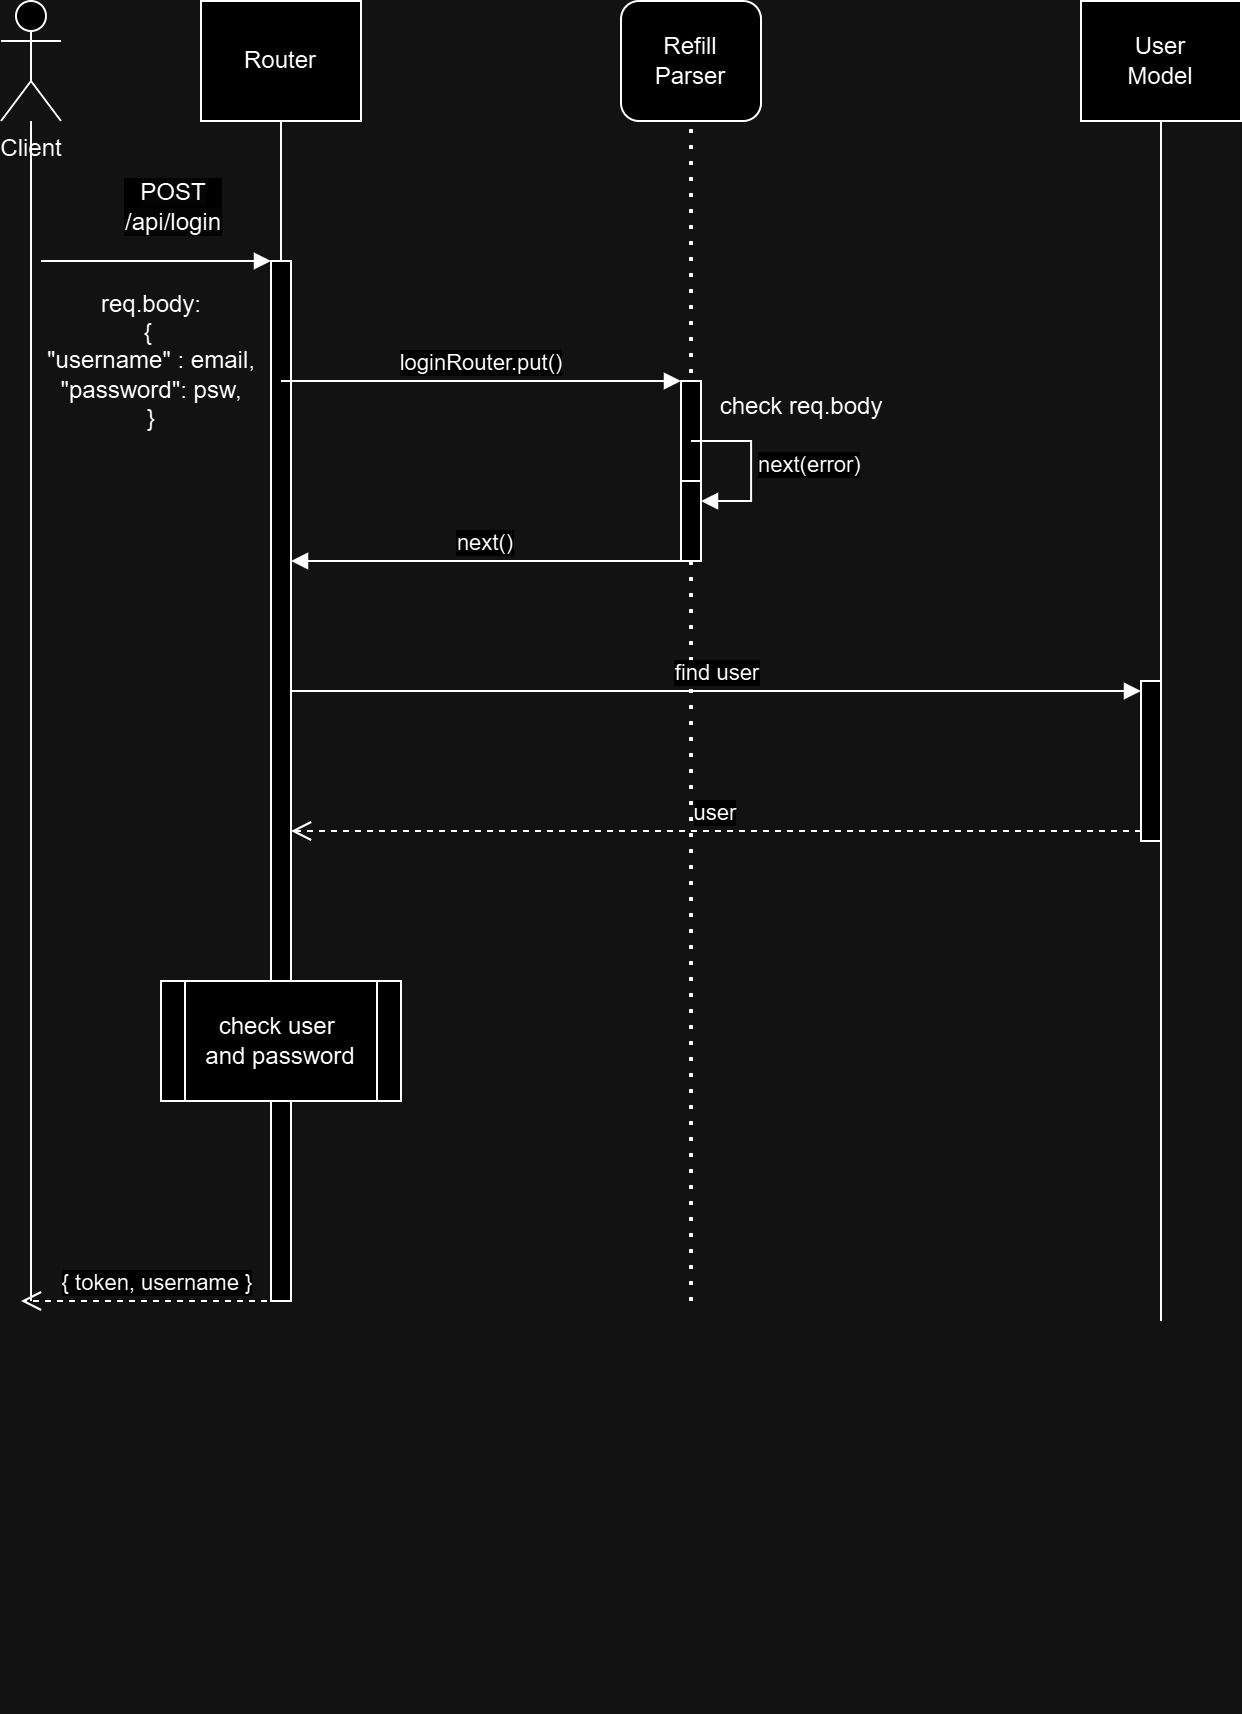

The diagram above was exported from draw.io. Its source (the exported page's mxGraphModel, read from the mxfile embedded in the PNG):
<mxGraphModel dx="1358" dy="727" grid="1" gridSize="10" guides="1" tooltips="1" connect="1" arrows="1" fold="1" page="1" pageScale="1" pageWidth="827" pageHeight="1169" math="0" shadow="0">
  <root>
    <mxCell id="0" />
    <mxCell id="1" parent="0" />
    <mxCell id="amy-GW9mFXH7J9cTCSe6-1" value="Client&lt;div&gt;&lt;br&gt;&lt;/div&gt;" style="shape=umlActor;verticalLabelPosition=bottom;verticalAlign=top;html=1;outlineConnect=0;" vertex="1" parent="1">
      <mxGeometry y="30" width="30" height="60" as="geometry" />
    </mxCell>
    <mxCell id="amy-GW9mFXH7J9cTCSe6-2" value="" style="endArrow=none;html=1;rounded=0;" edge="1" parent="1" target="amy-GW9mFXH7J9cTCSe6-1">
      <mxGeometry width="50" height="50" relative="1" as="geometry">
        <mxPoint x="15" y="680" as="sourcePoint" />
        <mxPoint x="17" y="140" as="targetPoint" />
      </mxGeometry>
    </mxCell>
    <mxCell id="amy-GW9mFXH7J9cTCSe6-5" value="Refill&lt;div&gt;Parser&lt;/div&gt;" style="rounded=1;whiteSpace=wrap;html=1;" vertex="1" parent="1">
      <mxGeometry x="310" y="30" width="70" height="60" as="geometry" />
    </mxCell>
    <mxCell id="amy-GW9mFXH7J9cTCSe6-6" value="" style="endArrow=none;dashed=1;html=1;dashPattern=1 3;strokeWidth=2;rounded=0;entryX=0.5;entryY=1;entryDx=0;entryDy=0;" edge="1" parent="1" target="amy-GW9mFXH7J9cTCSe6-5">
      <mxGeometry width="50" height="50" relative="1" as="geometry">
        <mxPoint x="345" y="680" as="sourcePoint" />
        <mxPoint x="640" y="270" as="targetPoint" />
      </mxGeometry>
    </mxCell>
    <mxCell id="amy-GW9mFXH7J9cTCSe6-13" value="Router" style="rounded=0;whiteSpace=wrap;html=1;" vertex="1" parent="1">
      <mxGeometry x="100" y="30" width="80" height="60" as="geometry" />
    </mxCell>
    <mxCell id="amy-GW9mFXH7J9cTCSe6-14" value="" style="endArrow=none;html=1;rounded=0;entryX=0.5;entryY=1;entryDx=0;entryDy=0;" edge="1" parent="1" source="amy-GW9mFXH7J9cTCSe6-16" target="amy-GW9mFXH7J9cTCSe6-13">
      <mxGeometry width="50" height="50" relative="1" as="geometry">
        <mxPoint x="140" y="560" as="sourcePoint" />
        <mxPoint x="-110" y="280" as="targetPoint" />
      </mxGeometry>
    </mxCell>
    <mxCell id="amy-GW9mFXH7J9cTCSe6-15" value="" style="endArrow=none;html=1;rounded=0;entryX=0.5;entryY=1;entryDx=0;entryDy=0;" edge="1" parent="1">
      <mxGeometry width="50" height="50" relative="1" as="geometry">
        <mxPoint x="150" y="885" as="sourcePoint" />
        <mxPoint x="150" y="885" as="targetPoint" />
      </mxGeometry>
    </mxCell>
    <mxCell id="amy-GW9mFXH7J9cTCSe6-16" value="" style="html=1;points=[[0,0,0,0,5],[0,1,0,0,-5],[1,0,0,0,5],[1,1,0,0,-5]];perimeter=orthogonalPerimeter;outlineConnect=0;targetShapes=umlLifeline;portConstraint=eastwest;newEdgeStyle={&quot;curved&quot;:0,&quot;rounded&quot;:0};" vertex="1" parent="1">
      <mxGeometry x="135" y="160" width="10" height="520" as="geometry" />
    </mxCell>
    <mxCell id="amy-GW9mFXH7J9cTCSe6-17" value="loginRouter.put()" style="html=1;verticalAlign=bottom;endArrow=block;curved=0;rounded=0;" edge="1" parent="1" target="amy-GW9mFXH7J9cTCSe6-26">
      <mxGeometry x="0.0023" width="80" relative="1" as="geometry">
        <mxPoint x="140" y="220" as="sourcePoint" />
        <mxPoint x="330" y="220" as="targetPoint" />
        <mxPoint as="offset" />
      </mxGeometry>
    </mxCell>
    <mxCell id="amy-GW9mFXH7J9cTCSe6-18" value="&lt;div&gt;&lt;span style=&quot;font-size: 12px; background-color: rgb(251, 251, 251);&quot;&gt;POST&lt;/span&gt;&lt;/div&gt;&lt;div&gt;&lt;span style=&quot;font-size: 12px; background-color: rgb(251, 251, 251);&quot;&gt;/api/login&lt;/span&gt;&lt;/div&gt;" style="html=1;verticalAlign=bottom;endArrow=block;curved=0;rounded=0;" edge="1" parent="1" target="amy-GW9mFXH7J9cTCSe6-16">
      <mxGeometry x="0.1478" y="10" width="80" relative="1" as="geometry">
        <mxPoint x="20" y="160" as="sourcePoint" />
        <mxPoint x="136" y="158" as="targetPoint" />
        <mxPoint as="offset" />
      </mxGeometry>
    </mxCell>
    <mxCell id="amy-GW9mFXH7J9cTCSe6-25" value="req.body:&lt;div&gt;{&amp;nbsp;&lt;/div&gt;&lt;div&gt;&quot;username&quot; : email,&lt;/div&gt;&lt;div&gt;&quot;password&quot;: psw,&lt;/div&gt;&lt;div&gt;}&lt;/div&gt;" style="text;html=1;align=center;verticalAlign=middle;resizable=0;points=[];autosize=1;strokeColor=none;fillColor=none;" vertex="1" parent="1">
      <mxGeometry x="10" y="165" width="130" height="90" as="geometry" />
    </mxCell>
    <mxCell id="amy-GW9mFXH7J9cTCSe6-26" value="" style="html=1;points=[[0,0,0,0,5],[0,1,0,0,-5],[1,0,0,0,5],[1,1,0,0,-5]];perimeter=orthogonalPerimeter;outlineConnect=0;targetShapes=umlLifeline;portConstraint=eastwest;newEdgeStyle={&quot;curved&quot;:0,&quot;rounded&quot;:0};" vertex="1" parent="1">
      <mxGeometry x="340" y="220" width="10" height="60" as="geometry" />
    </mxCell>
    <mxCell id="amy-GW9mFXH7J9cTCSe6-27" value="" style="html=1;points=[[0,0,0,0,5],[0,1,0,0,-5],[1,0,0,0,5],[1,1,0,0,-5]];perimeter=orthogonalPerimeter;outlineConnect=0;targetShapes=umlLifeline;portConstraint=eastwest;newEdgeStyle={&quot;curved&quot;:0,&quot;rounded&quot;:0};" vertex="1" parent="1">
      <mxGeometry x="340" y="270" width="10" height="40" as="geometry" />
    </mxCell>
    <mxCell id="amy-GW9mFXH7J9cTCSe6-28" value="next(error)" style="html=1;align=left;spacingLeft=2;endArrow=block;rounded=0;edgeStyle=orthogonalEdgeStyle;curved=0;rounded=0;" edge="1" parent="1" target="amy-GW9mFXH7J9cTCSe6-27">
      <mxGeometry relative="1" as="geometry">
        <mxPoint x="345" y="250" as="sourcePoint" />
        <Array as="points">
          <mxPoint x="375" y="280" />
        </Array>
      </mxGeometry>
    </mxCell>
    <mxCell id="amy-GW9mFXH7J9cTCSe6-29" value="check req.body&lt;div&gt;&lt;br&gt;&lt;/div&gt;" style="text;html=1;align=center;verticalAlign=middle;resizable=0;points=[];autosize=1;strokeColor=none;fillColor=none;" vertex="1" parent="1">
      <mxGeometry x="350" y="220" width="100" height="40" as="geometry" />
    </mxCell>
    <mxCell id="amy-GW9mFXH7J9cTCSe6-41" value="&lt;div&gt;User&lt;/div&gt;Model" style="rounded=0;whiteSpace=wrap;html=1;" vertex="1" parent="1">
      <mxGeometry x="540" y="30" width="80" height="60" as="geometry" />
    </mxCell>
    <mxCell id="amy-GW9mFXH7J9cTCSe6-42" value="" style="endArrow=none;html=1;rounded=0;entryX=0.5;entryY=1;entryDx=0;entryDy=0;" edge="1" parent="1" target="amy-GW9mFXH7J9cTCSe6-41">
      <mxGeometry width="50" height="50" relative="1" as="geometry">
        <mxPoint x="580" y="630" as="sourcePoint" />
        <mxPoint x="330" y="280" as="targetPoint" />
      </mxGeometry>
    </mxCell>
    <mxCell id="amy-GW9mFXH7J9cTCSe6-52" value="" style="endArrow=none;html=1;rounded=0;entryX=0.5;entryY=1;entryDx=0;entryDy=0;" edge="1" parent="1">
      <mxGeometry width="50" height="50" relative="1" as="geometry">
        <mxPoint x="580" y="690" as="sourcePoint" />
        <mxPoint x="580" y="630" as="targetPoint" />
      </mxGeometry>
    </mxCell>
    <mxCell id="amy-GW9mFXH7J9cTCSe6-55" value="{ token, username }" style="html=1;verticalAlign=bottom;endArrow=open;dashed=1;endSize=8;curved=0;rounded=0;" edge="1" parent="1">
      <mxGeometry x="0.0011" relative="1" as="geometry">
        <mxPoint x="145" y="680" as="sourcePoint" />
        <mxPoint x="10" y="680" as="targetPoint" />
        <mxPoint as="offset" />
      </mxGeometry>
    </mxCell>
    <mxCell id="amy-GW9mFXH7J9cTCSe6-70" value="next()" style="html=1;verticalAlign=bottom;endArrow=block;curved=0;rounded=0;" edge="1" parent="1">
      <mxGeometry x="0.0023" width="80" relative="1" as="geometry">
        <mxPoint x="340" y="310" as="sourcePoint" />
        <mxPoint x="145" y="310" as="targetPoint" />
        <mxPoint as="offset" />
      </mxGeometry>
    </mxCell>
    <mxCell id="amy-GW9mFXH7J9cTCSe6-71" value="" style="html=1;points=[[0,0,0,0,5],[0,1,0,0,-5],[1,0,0,0,5],[1,1,0,0,-5]];perimeter=orthogonalPerimeter;outlineConnect=0;targetShapes=umlLifeline;portConstraint=eastwest;newEdgeStyle={&quot;curved&quot;:0,&quot;rounded&quot;:0};" vertex="1" parent="1">
      <mxGeometry x="570" y="370" width="10" height="80" as="geometry" />
    </mxCell>
    <mxCell id="amy-GW9mFXH7J9cTCSe6-72" value="find user" style="html=1;verticalAlign=bottom;endArrow=block;curved=0;rounded=0;entryX=0;entryY=0;entryDx=0;entryDy=5;" edge="1" target="amy-GW9mFXH7J9cTCSe6-71" parent="1" source="amy-GW9mFXH7J9cTCSe6-16">
      <mxGeometry x="0.0014" relative="1" as="geometry">
        <mxPoint x="500" y="375" as="sourcePoint" />
        <mxPoint as="offset" />
      </mxGeometry>
    </mxCell>
    <mxCell id="amy-GW9mFXH7J9cTCSe6-73" value="user" style="html=1;verticalAlign=bottom;endArrow=open;dashed=1;endSize=8;curved=0;rounded=0;exitX=0;exitY=1;exitDx=0;exitDy=-5;" edge="1" source="amy-GW9mFXH7J9cTCSe6-71" parent="1" target="amy-GW9mFXH7J9cTCSe6-16">
      <mxGeometry relative="1" as="geometry">
        <mxPoint x="500" y="445" as="targetPoint" />
      </mxGeometry>
    </mxCell>
    <mxCell id="amy-GW9mFXH7J9cTCSe6-74" value="check user&amp;nbsp;&lt;div&gt;and password&lt;/div&gt;" style="shape=process;whiteSpace=wrap;html=1;backgroundOutline=1;" vertex="1" parent="1">
      <mxGeometry x="80" y="520" width="120" height="60" as="geometry" />
    </mxCell>
  </root>
</mxGraphModel>